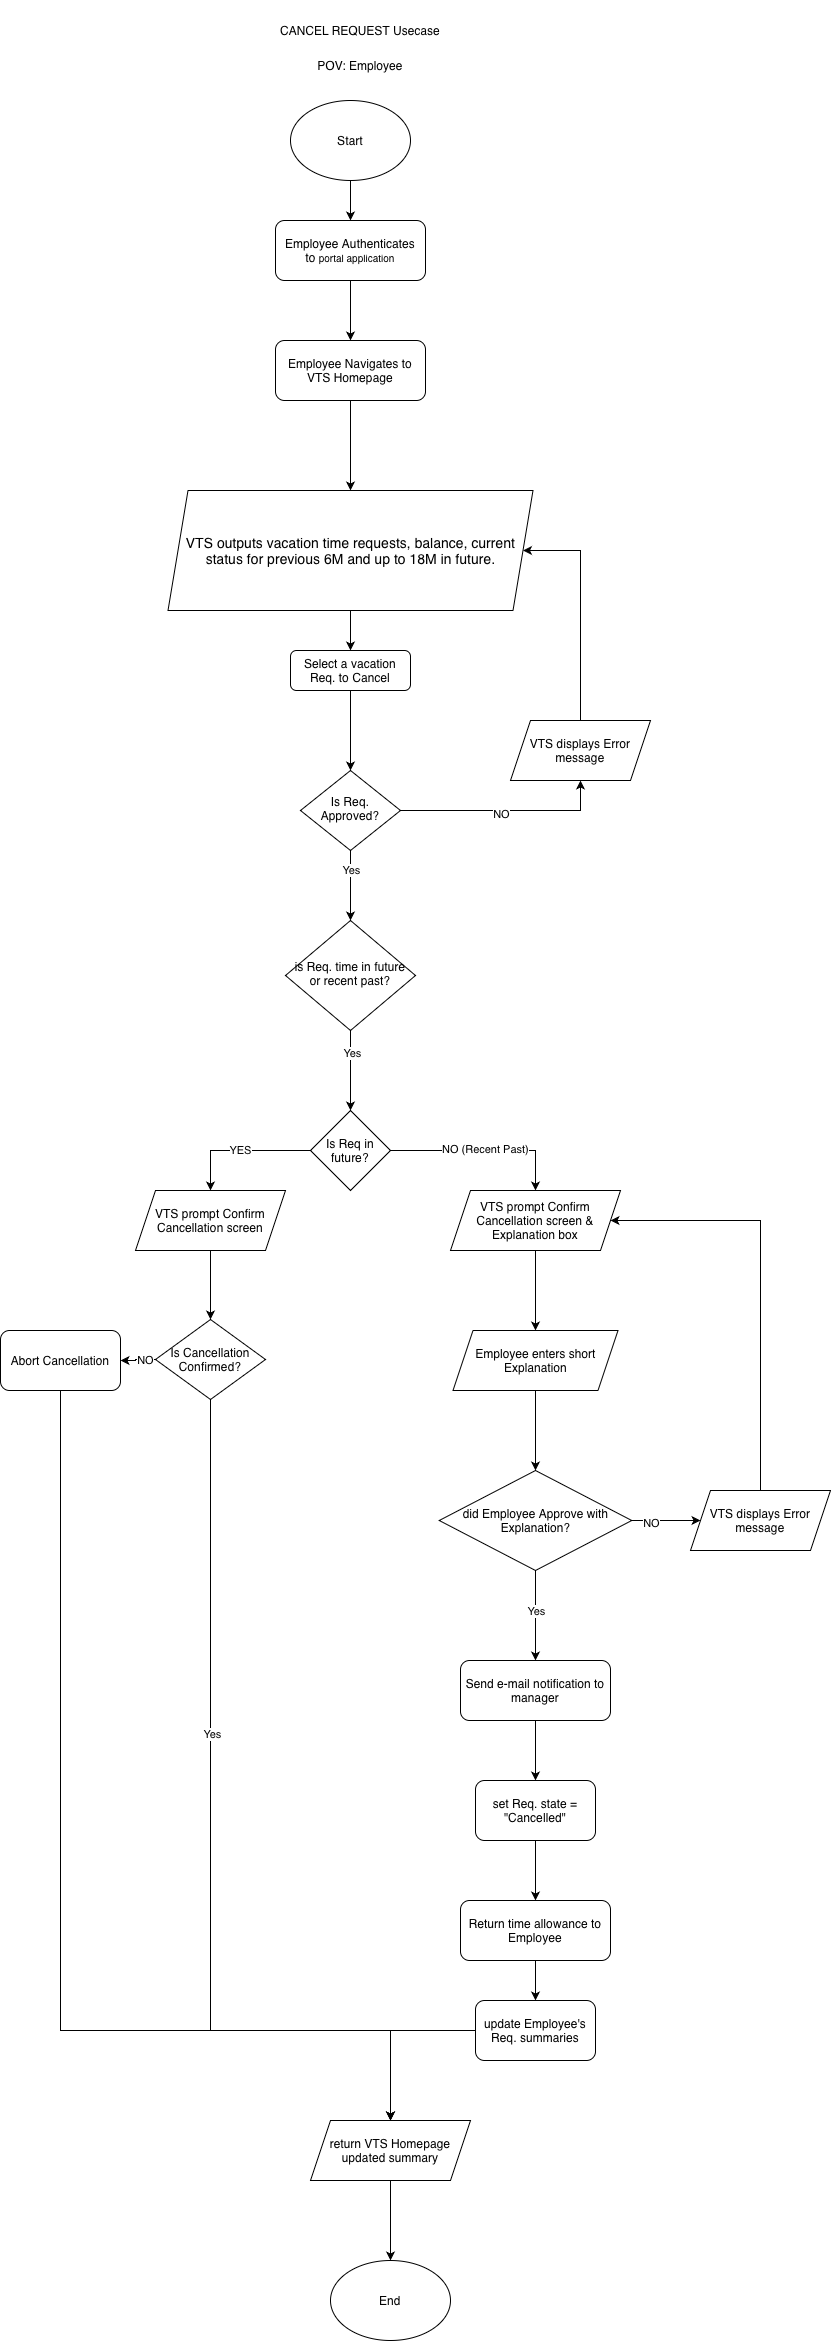

The diagram above was exported from draw.io. Its source (the exported page's mxGraphModel, read from the mxfile embedded in the PNG):
<mxGraphModel dx="1284" dy="1782" grid="1" gridSize="10" guides="1" tooltips="1" connect="1" arrows="1" fold="1" page="1" pageScale="1" pageWidth="827" pageHeight="1169" math="0" shadow="0">
  <root>
    <mxCell id="WIyWlLk6GJQsqaUBKTNV-0" />
    <mxCell id="WIyWlLk6GJQsqaUBKTNV-1" parent="WIyWlLk6GJQsqaUBKTNV-0" />
    <mxCell id="iQG9JJG7kn8UergRHPh6-10" edge="1" parent="WIyWlLk6GJQsqaUBKTNV-1" source="WIyWlLk6GJQsqaUBKTNV-3" style="edgeStyle=orthogonalEdgeStyle;rounded=0;orthogonalLoop=1;jettySize=auto;html=1;" target="WIyWlLk6GJQsqaUBKTNV-10">
      <mxGeometry relative="1" as="geometry" />
    </mxCell>
    <mxCell id="WIyWlLk6GJQsqaUBKTNV-3" parent="WIyWlLk6GJQsqaUBKTNV-1" style="rounded=1;whiteSpace=wrap;html=1;fontSize=12;glass=0;strokeWidth=1;shadow=0;" value="Select a vacation Req. to Cancel" vertex="1">
      <mxGeometry height="40" width="120" x="160" y="420" as="geometry" />
    </mxCell>
    <mxCell id="iQG9JJG7kn8UergRHPh6-13" edge="1" parent="WIyWlLk6GJQsqaUBKTNV-1" source="WIyWlLk6GJQsqaUBKTNV-6" style="edgeStyle=orthogonalEdgeStyle;rounded=0;orthogonalLoop=1;jettySize=auto;html=1;entryX=0.5;entryY=0;entryDx=0;entryDy=0;" target="iQG9JJG7kn8UergRHPh6-12">
      <mxGeometry relative="1" as="geometry" />
    </mxCell>
    <mxCell id="iQG9JJG7kn8UergRHPh6-14" connectable="0" parent="iQG9JJG7kn8UergRHPh6-13" style="edgeLabel;html=1;align=center;verticalAlign=middle;resizable=0;points=[];" value="Yes" vertex="1">
      <mxGeometry relative="1" x="-0.45" y="1" as="geometry">
        <mxPoint as="offset" />
      </mxGeometry>
    </mxCell>
    <mxCell id="WIyWlLk6GJQsqaUBKTNV-6" parent="WIyWlLk6GJQsqaUBKTNV-1" style="rhombus;whiteSpace=wrap;html=1;shadow=0;fontFamily=Helvetica;fontSize=12;align=center;strokeWidth=1;spacing=6;spacingTop=-4;" value="is Req. time in future or recent past?" vertex="1">
      <mxGeometry height="110" width="130" x="155" y="690" as="geometry" />
    </mxCell>
    <mxCell id="iQG9JJG7kn8UergRHPh6-11" edge="1" parent="WIyWlLk6GJQsqaUBKTNV-1" source="WIyWlLk6GJQsqaUBKTNV-10" style="edgeStyle=orthogonalEdgeStyle;rounded=0;orthogonalLoop=1;jettySize=auto;html=1;exitX=0.5;exitY=1;exitDx=0;exitDy=0;entryX=0.5;entryY=0;entryDx=0;entryDy=0;" target="WIyWlLk6GJQsqaUBKTNV-6">
      <mxGeometry relative="1" as="geometry" />
    </mxCell>
    <mxCell id="iQG9JJG7kn8UergRHPh6-15" connectable="0" parent="iQG9JJG7kn8UergRHPh6-11" style="edgeLabel;html=1;align=center;verticalAlign=middle;resizable=0;points=[];" value="Yes" vertex="1">
      <mxGeometry relative="1" x="-0.4571" as="geometry">
        <mxPoint as="offset" />
      </mxGeometry>
    </mxCell>
    <mxCell id="iQG9JJG7kn8UergRHPh6-55" edge="1" parent="WIyWlLk6GJQsqaUBKTNV-1" source="WIyWlLk6GJQsqaUBKTNV-10" style="edgeStyle=orthogonalEdgeStyle;rounded=0;orthogonalLoop=1;jettySize=auto;html=1;exitX=1;exitY=0.5;exitDx=0;exitDy=0;entryX=0.5;entryY=1;entryDx=0;entryDy=0;" target="iQG9JJG7kn8UergRHPh6-53">
      <mxGeometry relative="1" as="geometry" />
    </mxCell>
    <mxCell id="iQG9JJG7kn8UergRHPh6-56" connectable="0" parent="iQG9JJG7kn8UergRHPh6-55" style="edgeLabel;html=1;align=center;verticalAlign=middle;resizable=0;points=[];" value="NO" vertex="1">
      <mxGeometry relative="1" x="-0.0476" y="-3" as="geometry">
        <mxPoint as="offset" />
      </mxGeometry>
    </mxCell>
    <mxCell id="WIyWlLk6GJQsqaUBKTNV-10" parent="WIyWlLk6GJQsqaUBKTNV-1" style="rhombus;whiteSpace=wrap;html=1;shadow=0;fontFamily=Helvetica;fontSize=12;align=center;strokeWidth=1;spacing=6;spacingTop=-4;" value="Is Req. Approved?" vertex="1">
      <mxGeometry height="80" width="100" x="170" y="540" as="geometry" />
    </mxCell>
    <mxCell id="iQG9JJG7kn8UergRHPh6-3" edge="1" parent="WIyWlLk6GJQsqaUBKTNV-1" source="iQG9JJG7kn8UergRHPh6-0" style="edgeStyle=orthogonalEdgeStyle;rounded=0;orthogonalLoop=1;jettySize=auto;html=1;exitX=0.5;exitY=1;exitDx=0;exitDy=0;" target="iQG9JJG7kn8UergRHPh6-2">
      <mxGeometry relative="1" as="geometry" />
    </mxCell>
    <mxCell id="iQG9JJG7kn8UergRHPh6-0" parent="WIyWlLk6GJQsqaUBKTNV-1" style="ellipse;whiteSpace=wrap;html=1;" value="Start" vertex="1">
      <mxGeometry height="80" width="120" x="160" y="-130" as="geometry" />
    </mxCell>
    <mxCell id="iQG9JJG7kn8UergRHPh6-1" parent="WIyWlLk6GJQsqaUBKTNV-1" style="text;html=1;whiteSpace=wrap;strokeColor=none;fillColor=none;align=center;verticalAlign=middle;rounded=0;" value="CANCEL REQUEST Usecase" vertex="1">
      <mxGeometry height="60" width="240" x="110" y="-230" as="geometry" />
    </mxCell>
    <mxCell id="iQG9JJG7kn8UergRHPh6-5" edge="1" parent="WIyWlLk6GJQsqaUBKTNV-1" source="iQG9JJG7kn8UergRHPh6-2" style="edgeStyle=orthogonalEdgeStyle;rounded=0;orthogonalLoop=1;jettySize=auto;html=1;" target="iQG9JJG7kn8UergRHPh6-4">
      <mxGeometry relative="1" as="geometry" />
    </mxCell>
    <mxCell id="iQG9JJG7kn8UergRHPh6-2" parent="WIyWlLk6GJQsqaUBKTNV-1" style="rounded=1;whiteSpace=wrap;html=1;" value="Employee Authenticates to&amp;nbsp;&lt;span style=&quot;color: rgb(0, 0, 0); font-size: 10px; text-align: start;&quot;&gt;portal application&lt;/span&gt;" vertex="1">
      <mxGeometry height="60" width="150" x="145" y="-10" as="geometry" />
    </mxCell>
    <mxCell id="iQG9JJG7kn8UergRHPh6-7" edge="1" parent="WIyWlLk6GJQsqaUBKTNV-1" source="iQG9JJG7kn8UergRHPh6-4" style="edgeStyle=orthogonalEdgeStyle;rounded=0;orthogonalLoop=1;jettySize=auto;html=1;entryX=0.5;entryY=0;entryDx=0;entryDy=0;" target="iQG9JJG7kn8UergRHPh6-6">
      <mxGeometry relative="1" as="geometry" />
    </mxCell>
    <mxCell id="iQG9JJG7kn8UergRHPh6-4" parent="WIyWlLk6GJQsqaUBKTNV-1" style="rounded=1;whiteSpace=wrap;html=1;" value="Employee Navigates to VTS Homepage" vertex="1">
      <mxGeometry height="60" width="150" x="145" y="110" as="geometry" />
    </mxCell>
    <mxCell id="iQG9JJG7kn8UergRHPh6-8" edge="1" parent="WIyWlLk6GJQsqaUBKTNV-1" source="iQG9JJG7kn8UergRHPh6-6" style="edgeStyle=orthogonalEdgeStyle;rounded=0;orthogonalLoop=1;jettySize=auto;html=1;entryX=0.5;entryY=0;entryDx=0;entryDy=0;" target="WIyWlLk6GJQsqaUBKTNV-3">
      <mxGeometry relative="1" as="geometry" />
    </mxCell>
    <mxCell id="iQG9JJG7kn8UergRHPh6-6" parent="WIyWlLk6GJQsqaUBKTNV-1" style="shape=parallelogram;perimeter=parallelogramPerimeter;whiteSpace=wrap;html=1;fixedSize=1;" value="&lt;font style=&quot;font-size: 14px;&quot;&gt;VTS outputs vacation time requests, balance, current status for&amp;nbsp;&lt;span style=&quot;color: rgb(0, 0, 0); text-align: start;&quot;&gt;previous 6M and up to 18M in future.&lt;/span&gt;&lt;/font&gt;" vertex="1">
      <mxGeometry height="120" width="365" x="37.5" y="260" as="geometry" />
    </mxCell>
    <mxCell id="iQG9JJG7kn8UergRHPh6-9" parent="WIyWlLk6GJQsqaUBKTNV-1" style="text;html=1;whiteSpace=wrap;strokeColor=none;fillColor=none;align=center;verticalAlign=middle;rounded=0;" value="POV: Employee" vertex="1">
      <mxGeometry height="30" width="100" x="180" y="-180" as="geometry" />
    </mxCell>
    <mxCell id="iQG9JJG7kn8UergRHPh6-17" edge="1" parent="WIyWlLk6GJQsqaUBKTNV-1" source="iQG9JJG7kn8UergRHPh6-12" style="edgeStyle=orthogonalEdgeStyle;rounded=0;orthogonalLoop=1;jettySize=auto;html=1;exitX=0;exitY=0.5;exitDx=0;exitDy=0;entryX=0.5;entryY=0;entryDx=0;entryDy=0;" target="iQG9JJG7kn8UergRHPh6-16" value="YES">
      <mxGeometry relative="1" as="geometry" />
    </mxCell>
    <mxCell id="iQG9JJG7kn8UergRHPh6-19" edge="1" parent="WIyWlLk6GJQsqaUBKTNV-1" source="iQG9JJG7kn8UergRHPh6-12" style="edgeStyle=orthogonalEdgeStyle;rounded=0;orthogonalLoop=1;jettySize=auto;html=1;exitX=1;exitY=0.5;exitDx=0;exitDy=0;entryX=0.5;entryY=0;entryDx=0;entryDy=0;" target="iQG9JJG7kn8UergRHPh6-18">
      <mxGeometry relative="1" as="geometry" />
    </mxCell>
    <mxCell id="iQG9JJG7kn8UergRHPh6-20" connectable="0" parent="iQG9JJG7kn8UergRHPh6-19" style="edgeLabel;html=1;align=center;verticalAlign=middle;resizable=0;points=[];" value="NO (Recent Past)" vertex="1">
      <mxGeometry relative="1" x="0.0125" y="2" as="geometry">
        <mxPoint as="offset" />
      </mxGeometry>
    </mxCell>
    <mxCell id="iQG9JJG7kn8UergRHPh6-12" parent="WIyWlLk6GJQsqaUBKTNV-1" style="rhombus;whiteSpace=wrap;html=1;" value="Is Req in future?" vertex="1">
      <mxGeometry height="80" width="80" x="180" y="880" as="geometry" />
    </mxCell>
    <mxCell id="iQG9JJG7kn8UergRHPh6-44" edge="1" parent="WIyWlLk6GJQsqaUBKTNV-1" source="iQG9JJG7kn8UergRHPh6-16" style="edgeStyle=orthogonalEdgeStyle;rounded=0;orthogonalLoop=1;jettySize=auto;html=1;entryX=0.5;entryY=0;entryDx=0;entryDy=0;" target="iQG9JJG7kn8UergRHPh6-43">
      <mxGeometry relative="1" as="geometry" />
    </mxCell>
    <mxCell id="iQG9JJG7kn8UergRHPh6-16" parent="WIyWlLk6GJQsqaUBKTNV-1" style="shape=parallelogram;perimeter=parallelogramPerimeter;whiteSpace=wrap;html=1;fixedSize=1;" value="VTS prompt Confirm Cancellation screen" vertex="1">
      <mxGeometry height="60" width="150" x="5" y="960" as="geometry" />
    </mxCell>
    <mxCell id="iQG9JJG7kn8UergRHPh6-23" edge="1" parent="WIyWlLk6GJQsqaUBKTNV-1" source="iQG9JJG7kn8UergRHPh6-18" style="edgeStyle=orthogonalEdgeStyle;rounded=0;orthogonalLoop=1;jettySize=auto;html=1;entryX=0.5;entryY=0;entryDx=0;entryDy=0;" target="iQG9JJG7kn8UergRHPh6-22">
      <mxGeometry relative="1" as="geometry" />
    </mxCell>
    <mxCell id="iQG9JJG7kn8UergRHPh6-18" parent="WIyWlLk6GJQsqaUBKTNV-1" style="shape=parallelogram;perimeter=parallelogramPerimeter;whiteSpace=wrap;html=1;fixedSize=1;" value="VTS prompt Confirm Cancellation screen &amp;amp; Explanation box" vertex="1">
      <mxGeometry height="60" width="170" x="320" y="960" as="geometry" />
    </mxCell>
    <mxCell id="iQG9JJG7kn8UergRHPh6-31" edge="1" parent="WIyWlLk6GJQsqaUBKTNV-1" source="iQG9JJG7kn8UergRHPh6-22" style="edgeStyle=orthogonalEdgeStyle;rounded=0;orthogonalLoop=1;jettySize=auto;html=1;exitX=0.5;exitY=1;exitDx=0;exitDy=0;entryX=0.5;entryY=0;entryDx=0;entryDy=0;" target="iQG9JJG7kn8UergRHPh6-30">
      <mxGeometry relative="1" as="geometry" />
    </mxCell>
    <mxCell id="iQG9JJG7kn8UergRHPh6-22" parent="WIyWlLk6GJQsqaUBKTNV-1" style="shape=parallelogram;perimeter=parallelogramPerimeter;whiteSpace=wrap;html=1;fixedSize=1;" value="Employee enters short Explanation" vertex="1">
      <mxGeometry height="60" width="165" x="322.5" y="1100" as="geometry" />
    </mxCell>
    <mxCell id="iQG9JJG7kn8UergRHPh6-27" edge="1" parent="WIyWlLk6GJQsqaUBKTNV-1" style="edgeStyle=orthogonalEdgeStyle;rounded=0;orthogonalLoop=1;jettySize=auto;html=1;exitX=0.5;exitY=1;exitDx=0;exitDy=0;">
      <mxGeometry relative="1" as="geometry">
        <mxPoint x="405" y="1530" as="sourcePoint" />
        <mxPoint x="405" y="1530" as="targetPoint" />
      </mxGeometry>
    </mxCell>
    <mxCell id="iQG9JJG7kn8UergRHPh6-28" edge="1" parent="WIyWlLk6GJQsqaUBKTNV-1" style="edgeStyle=orthogonalEdgeStyle;rounded=0;orthogonalLoop=1;jettySize=auto;html=1;exitX=0.5;exitY=1;exitDx=0;exitDy=0;">
      <mxGeometry relative="1" as="geometry">
        <mxPoint x="405" y="1530" as="sourcePoint" />
        <mxPoint x="405" y="1530" as="targetPoint" />
      </mxGeometry>
    </mxCell>
    <mxCell id="iQG9JJG7kn8UergRHPh6-33" edge="1" parent="WIyWlLk6GJQsqaUBKTNV-1" source="iQG9JJG7kn8UergRHPh6-30" style="edgeStyle=orthogonalEdgeStyle;rounded=0;orthogonalLoop=1;jettySize=auto;html=1;exitX=0.5;exitY=1;exitDx=0;exitDy=0;entryX=0.5;entryY=0;entryDx=0;entryDy=0;" target="iQG9JJG7kn8UergRHPh6-32">
      <mxGeometry relative="1" as="geometry" />
    </mxCell>
    <mxCell id="iQG9JJG7kn8UergRHPh6-34" connectable="0" parent="iQG9JJG7kn8UergRHPh6-33" style="edgeLabel;html=1;align=center;verticalAlign=middle;resizable=0;points=[];" value="Yes" vertex="1">
      <mxGeometry relative="1" x="-0.1158" as="geometry">
        <mxPoint as="offset" />
      </mxGeometry>
    </mxCell>
    <mxCell id="iQG9JJG7kn8UergRHPh6-59" edge="1" parent="WIyWlLk6GJQsqaUBKTNV-1" source="iQG9JJG7kn8UergRHPh6-30" style="edgeStyle=orthogonalEdgeStyle;rounded=0;orthogonalLoop=1;jettySize=auto;html=1;exitX=1;exitY=0.5;exitDx=0;exitDy=0;" target="iQG9JJG7kn8UergRHPh6-58">
      <mxGeometry relative="1" as="geometry" />
    </mxCell>
    <mxCell id="iQG9JJG7kn8UergRHPh6-60" connectable="0" parent="iQG9JJG7kn8UergRHPh6-59" style="edgeLabel;html=1;align=center;verticalAlign=middle;resizable=0;points=[];" value="NO" vertex="1">
      <mxGeometry relative="1" x="-0.4545" y="-2" as="geometry">
        <mxPoint as="offset" />
      </mxGeometry>
    </mxCell>
    <mxCell id="iQG9JJG7kn8UergRHPh6-30" parent="WIyWlLk6GJQsqaUBKTNV-1" style="rhombus;whiteSpace=wrap;html=1;" value="did Employee Approve with Explanation?" vertex="1">
      <mxGeometry height="100" width="192.5" x="308.75" y="1240" as="geometry" />
    </mxCell>
    <mxCell id="iQG9JJG7kn8UergRHPh6-36" edge="1" parent="WIyWlLk6GJQsqaUBKTNV-1" source="iQG9JJG7kn8UergRHPh6-32" style="edgeStyle=orthogonalEdgeStyle;rounded=0;orthogonalLoop=1;jettySize=auto;html=1;" target="iQG9JJG7kn8UergRHPh6-35">
      <mxGeometry relative="1" as="geometry" />
    </mxCell>
    <mxCell id="iQG9JJG7kn8UergRHPh6-32" parent="WIyWlLk6GJQsqaUBKTNV-1" style="rounded=1;whiteSpace=wrap;html=1;" value="Send e-mail notification to manager" vertex="1">
      <mxGeometry height="60" width="150" x="330" y="1430" as="geometry" />
    </mxCell>
    <mxCell id="iQG9JJG7kn8UergRHPh6-38" edge="1" parent="WIyWlLk6GJQsqaUBKTNV-1" source="iQG9JJG7kn8UergRHPh6-35" style="edgeStyle=orthogonalEdgeStyle;rounded=0;orthogonalLoop=1;jettySize=auto;html=1;exitX=0.5;exitY=1;exitDx=0;exitDy=0;" target="iQG9JJG7kn8UergRHPh6-37">
      <mxGeometry relative="1" as="geometry" />
    </mxCell>
    <mxCell id="iQG9JJG7kn8UergRHPh6-35" parent="WIyWlLk6GJQsqaUBKTNV-1" style="rounded=1;whiteSpace=wrap;html=1;" value="set Req. state = &quot;Cancelled&quot;" vertex="1">
      <mxGeometry height="60" width="120" x="345" y="1550" as="geometry" />
    </mxCell>
    <mxCell id="iQG9JJG7kn8UergRHPh6-40" edge="1" parent="WIyWlLk6GJQsqaUBKTNV-1" source="iQG9JJG7kn8UergRHPh6-37" style="edgeStyle=orthogonalEdgeStyle;rounded=0;orthogonalLoop=1;jettySize=auto;html=1;exitX=0.5;exitY=1;exitDx=0;exitDy=0;" target="iQG9JJG7kn8UergRHPh6-39">
      <mxGeometry relative="1" as="geometry" />
    </mxCell>
    <mxCell id="iQG9JJG7kn8UergRHPh6-37" parent="WIyWlLk6GJQsqaUBKTNV-1" style="rounded=1;whiteSpace=wrap;html=1;" value="Return time allowance to Employee" vertex="1">
      <mxGeometry height="60" width="150" x="330" y="1670" as="geometry" />
    </mxCell>
    <mxCell id="iQG9JJG7kn8UergRHPh6-42" edge="1" parent="WIyWlLk6GJQsqaUBKTNV-1" source="iQG9JJG7kn8UergRHPh6-39" style="edgeStyle=orthogonalEdgeStyle;rounded=0;orthogonalLoop=1;jettySize=auto;html=1;" target="iQG9JJG7kn8UergRHPh6-41" value="">
      <mxGeometry relative="1" as="geometry" />
    </mxCell>
    <mxCell id="iQG9JJG7kn8UergRHPh6-39" parent="WIyWlLk6GJQsqaUBKTNV-1" style="rounded=1;whiteSpace=wrap;html=1;" value="update Employee's Req. summaries" vertex="1">
      <mxGeometry height="60" width="120" x="345" y="1770" as="geometry" />
    </mxCell>
    <mxCell id="iQG9JJG7kn8UergRHPh6-52" edge="1" parent="WIyWlLk6GJQsqaUBKTNV-1" source="iQG9JJG7kn8UergRHPh6-41" style="edgeStyle=orthogonalEdgeStyle;rounded=0;orthogonalLoop=1;jettySize=auto;html=1;exitX=0.5;exitY=1;exitDx=0;exitDy=0;entryX=0.5;entryY=0;entryDx=0;entryDy=0;" target="iQG9JJG7kn8UergRHPh6-51">
      <mxGeometry relative="1" as="geometry" />
    </mxCell>
    <mxCell id="iQG9JJG7kn8UergRHPh6-41" parent="WIyWlLk6GJQsqaUBKTNV-1" style="shape=parallelogram;perimeter=parallelogramPerimeter;whiteSpace=wrap;html=1;fixedSize=1;" value="return VTS Homepage updated summary" vertex="1">
      <mxGeometry height="60" width="160" x="180" y="1890" as="geometry" />
    </mxCell>
    <mxCell id="iQG9JJG7kn8UergRHPh6-45" edge="1" parent="WIyWlLk6GJQsqaUBKTNV-1" source="iQG9JJG7kn8UergRHPh6-43" style="edgeStyle=orthogonalEdgeStyle;rounded=0;orthogonalLoop=1;jettySize=auto;html=1;exitX=0.5;exitY=1;exitDx=0;exitDy=0;" target="iQG9JJG7kn8UergRHPh6-41">
      <mxGeometry relative="1" as="geometry">
        <Array as="points">
          <mxPoint x="80" y="1800" />
          <mxPoint x="260" y="1800" />
        </Array>
      </mxGeometry>
    </mxCell>
    <mxCell id="iQG9JJG7kn8UergRHPh6-46" connectable="0" parent="iQG9JJG7kn8UergRHPh6-45" style="edgeLabel;html=1;align=center;verticalAlign=middle;resizable=0;points=[];" value="Yes" vertex="1">
      <mxGeometry relative="1" x="-0.2578" y="1" as="geometry">
        <mxPoint as="offset" />
      </mxGeometry>
    </mxCell>
    <mxCell id="iQG9JJG7kn8UergRHPh6-48" edge="1" parent="WIyWlLk6GJQsqaUBKTNV-1" source="iQG9JJG7kn8UergRHPh6-43" style="edgeStyle=orthogonalEdgeStyle;rounded=0;orthogonalLoop=1;jettySize=auto;html=1;exitX=0;exitY=0.5;exitDx=0;exitDy=0;" target="iQG9JJG7kn8UergRHPh6-47">
      <mxGeometry relative="1" as="geometry" />
    </mxCell>
    <mxCell id="iQG9JJG7kn8UergRHPh6-49" connectable="0" parent="iQG9JJG7kn8UergRHPh6-48" style="edgeLabel;html=1;align=center;verticalAlign=middle;resizable=0;points=[];" value="NO" vertex="1">
      <mxGeometry relative="1" x="-0.3889" as="geometry">
        <mxPoint as="offset" />
      </mxGeometry>
    </mxCell>
    <mxCell id="iQG9JJG7kn8UergRHPh6-43" parent="WIyWlLk6GJQsqaUBKTNV-1" style="rhombus;whiteSpace=wrap;html=1;" value="Is Cancellation Confirmed?" vertex="1">
      <mxGeometry height="80" width="110" x="25" y="1089" as="geometry" />
    </mxCell>
    <mxCell id="iQG9JJG7kn8UergRHPh6-50" edge="1" parent="WIyWlLk6GJQsqaUBKTNV-1" source="iQG9JJG7kn8UergRHPh6-47" style="edgeStyle=orthogonalEdgeStyle;rounded=0;orthogonalLoop=1;jettySize=auto;html=1;exitX=0.5;exitY=1;exitDx=0;exitDy=0;entryX=0.5;entryY=0;entryDx=0;entryDy=0;" target="iQG9JJG7kn8UergRHPh6-41">
      <mxGeometry relative="1" as="geometry">
        <Array as="points">
          <mxPoint x="-70" y="1800" />
          <mxPoint x="260" y="1800" />
        </Array>
      </mxGeometry>
    </mxCell>
    <mxCell id="iQG9JJG7kn8UergRHPh6-47" parent="WIyWlLk6GJQsqaUBKTNV-1" style="rounded=1;whiteSpace=wrap;html=1;" value="Abort Cancellation" vertex="1">
      <mxGeometry height="60" width="120" x="-130" y="1100" as="geometry" />
    </mxCell>
    <mxCell id="iQG9JJG7kn8UergRHPh6-51" parent="WIyWlLk6GJQsqaUBKTNV-1" style="ellipse;whiteSpace=wrap;html=1;" value="End" vertex="1">
      <mxGeometry height="80" width="120" x="200" y="2030" as="geometry" />
    </mxCell>
    <mxCell id="iQG9JJG7kn8UergRHPh6-57" edge="1" parent="WIyWlLk6GJQsqaUBKTNV-1" source="iQG9JJG7kn8UergRHPh6-53" style="edgeStyle=orthogonalEdgeStyle;rounded=0;orthogonalLoop=1;jettySize=auto;html=1;exitX=0.5;exitY=0;exitDx=0;exitDy=0;entryX=1;entryY=0.5;entryDx=0;entryDy=0;" target="iQG9JJG7kn8UergRHPh6-6">
      <mxGeometry relative="1" as="geometry">
        <Array as="points">
          <mxPoint x="450" y="320" />
        </Array>
      </mxGeometry>
    </mxCell>
    <mxCell id="iQG9JJG7kn8UergRHPh6-53" parent="WIyWlLk6GJQsqaUBKTNV-1" style="shape=parallelogram;perimeter=parallelogramPerimeter;whiteSpace=wrap;html=1;fixedSize=1;" value="VTS displays Error message" vertex="1">
      <mxGeometry height="60" width="140" x="380" y="490" as="geometry" />
    </mxCell>
    <mxCell id="iQG9JJG7kn8UergRHPh6-61" edge="1" parent="WIyWlLk6GJQsqaUBKTNV-1" source="iQG9JJG7kn8UergRHPh6-58" style="edgeStyle=orthogonalEdgeStyle;rounded=0;orthogonalLoop=1;jettySize=auto;html=1;exitX=0.5;exitY=0;exitDx=0;exitDy=0;entryX=1;entryY=0.5;entryDx=0;entryDy=0;" target="iQG9JJG7kn8UergRHPh6-18">
      <mxGeometry relative="1" as="geometry">
        <Array as="points">
          <mxPoint x="630" y="990" />
        </Array>
      </mxGeometry>
    </mxCell>
    <mxCell id="iQG9JJG7kn8UergRHPh6-58" parent="WIyWlLk6GJQsqaUBKTNV-1" style="shape=parallelogram;perimeter=parallelogramPerimeter;whiteSpace=wrap;html=1;fixedSize=1;" value="VTS displays Error message" vertex="1">
      <mxGeometry height="60" width="140" x="560" y="1260" as="geometry" />
    </mxCell>
  </root>
</mxGraphModel>